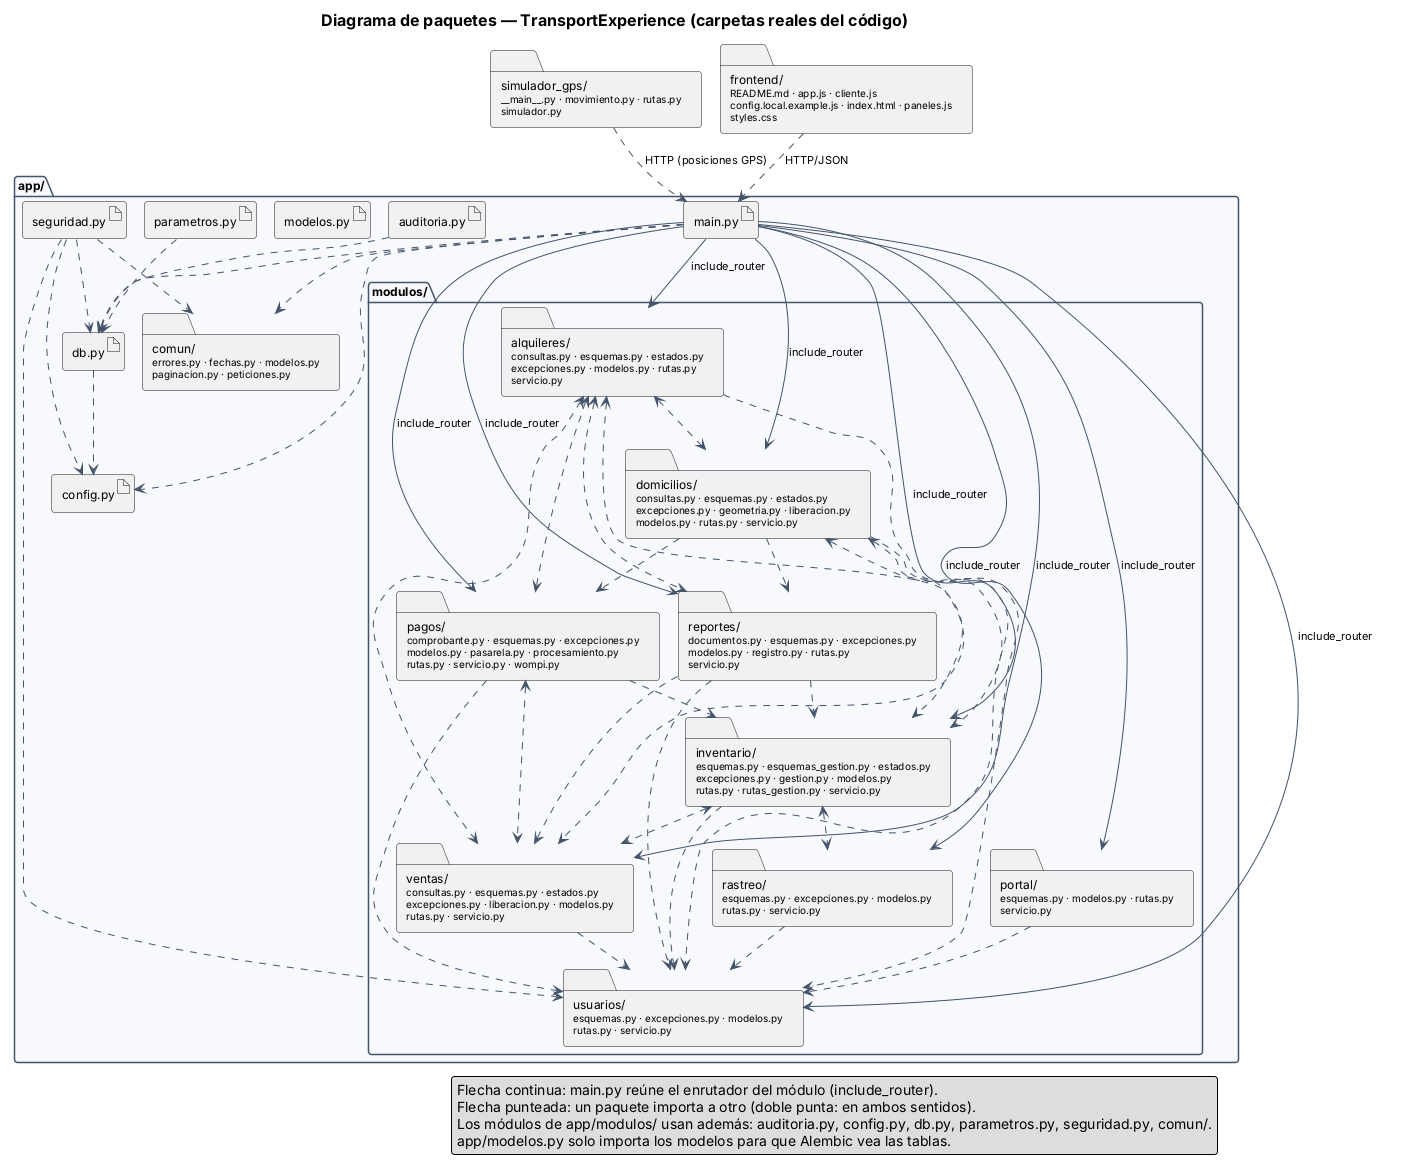

The diagram above was rendered by PlantUML. Its source (embedded in the PNG):
@startuml
' GENERADO por scripts/generar_uml.py desde el código. No editar a mano.
!include estilo.iuml
title Diagrama de paquetes — TransportExperience (carpetas reales del código)

package "app/" as app {
  artifact "auditoria.py" as a_auditoria
  artifact "config.py" as a_config
  artifact "db.py" as a_db
  artifact "main.py" as a_main
  artifact "modelos.py" as a_modelos
  artifact "parametros.py" as a_parametros
  artifact "seguridad.py" as a_seguridad
  folder "comun/\n<size:10>errores.py · fechas.py · modelos.py</size>\n<size:10>paginacion.py · peticiones.py</size>" as comun
  package "modulos/" as modulos {
    folder "alquileres/\n<size:10>consultas.py · esquemas.py · estados.py</size>\n<size:10>excepciones.py · modelos.py · rutas.py</size>\n<size:10>servicio.py</size>" as m_alquileres
    folder "domicilios/\n<size:10>consultas.py · esquemas.py · estados.py</size>\n<size:10>excepciones.py · geometria.py · liberacion.py</size>\n<size:10>modelos.py · rutas.py · servicio.py</size>" as m_domicilios
    folder "inventario/\n<size:10>esquemas.py · esquemas_gestion.py · estados.py</size>\n<size:10>excepciones.py · gestion.py · modelos.py</size>\n<size:10>rutas.py · rutas_gestion.py · servicio.py</size>" as m_inventario
    folder "pagos/\n<size:10>comprobante.py · esquemas.py · excepciones.py</size>\n<size:10>modelos.py · pasarela.py · procesamiento.py</size>\n<size:10>rutas.py · servicio.py · wompi.py</size>" as m_pagos
    folder "portal/\n<size:10>esquemas.py · modelos.py · rutas.py</size>\n<size:10>servicio.py</size>" as m_portal
    folder "rastreo/\n<size:10>esquemas.py · excepciones.py · modelos.py</size>\n<size:10>rutas.py · servicio.py</size>" as m_rastreo
    folder "reportes/\n<size:10>documentos.py · esquemas.py · excepciones.py</size>\n<size:10>modelos.py · registro.py · rutas.py</size>\n<size:10>servicio.py</size>" as m_reportes
    folder "usuarios/\n<size:10>esquemas.py · excepciones.py · modelos.py</size>\n<size:10>rutas.py · servicio.py</size>" as m_usuarios
    folder "ventas/\n<size:10>consultas.py · esquemas.py · estados.py</size>\n<size:10>excepciones.py · liberacion.py · modelos.py</size>\n<size:10>rutas.py · servicio.py</size>" as m_ventas
  }
}
folder "simulador_gps/\n<size:10>~__main~__.py · movimiento.py · rutas.py</size>\n<size:10>simulador.py</size>" as c_simulador_gps
folder "frontend/\n<size:10>README.md · app.js · cliente.js</size>\n<size:10>config.local.example.js · index.html · paneles.js</size>\n<size:10>styles.css</size>" as c_frontend

a_main ..> a_config
a_main ..> a_db
a_main ..> comun
a_main --> m_alquileres : include_router
a_main --> m_domicilios : include_router
a_main --> m_inventario : include_router
a_main --> m_pagos : include_router
a_main --> m_portal : include_router
a_main --> m_rastreo : include_router
a_main --> m_reportes : include_router
a_main --> m_usuarios : include_router
a_main --> m_ventas : include_router
m_alquileres <..> m_domicilios
m_alquileres <..> m_inventario
m_alquileres <..> m_pagos
m_alquileres <..> m_reportes
m_alquileres ..> m_usuarios
m_alquileres <..> m_ventas
m_domicilios <..> m_inventario
m_domicilios ..> m_pagos
m_domicilios ..> m_reportes
m_domicilios ..> m_usuarios
m_domicilios <..> m_ventas
m_inventario <..> m_rastreo
m_inventario ..> m_usuarios
m_inventario <..> m_ventas
m_pagos ..> m_inventario
m_pagos ..> m_usuarios
m_pagos <..> m_ventas
m_portal ..> m_usuarios
m_rastreo ..> m_usuarios
m_reportes ..> m_inventario
m_reportes ..> m_usuarios
m_reportes ..> m_ventas
m_ventas ..> m_usuarios
a_auditoria ..> a_db
a_db ..> a_config
a_parametros ..> a_db
a_seguridad ..> a_config
a_seguridad ..> a_db
a_seguridad ..> comun
a_seguridad ..> m_usuarios

c_frontend ..> a_main : HTTP/JSON
c_simulador_gps ..> a_main : HTTP (posiciones GPS)

legend right
  Flecha continua: main.py reúne el enrutador del módulo (include_router).
  Flecha punteada: un paquete importa a otro (doble punta: en ambos sentidos).
  Los módulos de app/modulos/ usan además: auditoria.py, config.py, db.py, parametros.py, seguridad.py, comun/.
  app/modelos.py solo importa los modelos para que Alembic vea las tablas.
end legend
@enduml